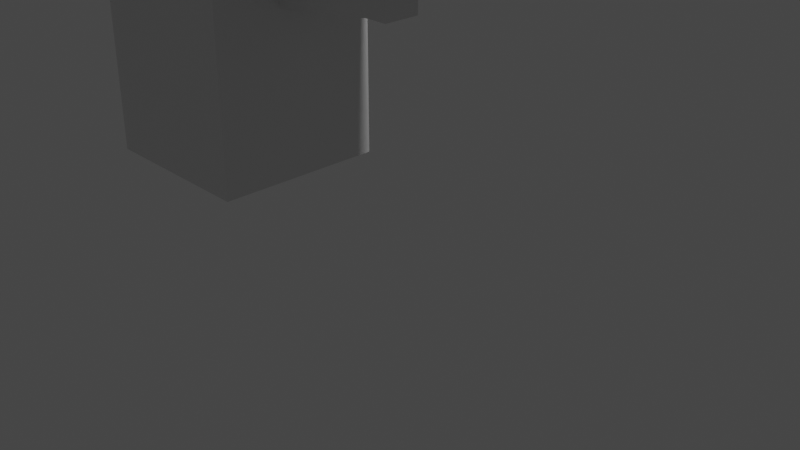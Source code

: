 # Source: gun.blend  (saved by Blender 2.93.20; exported with 4.5.12 LTS)
import bpy
from mathutils import Matrix  # noqa: F401  (used for matrix-valued properties, if any)

bpy.ops.wm.read_factory_settings(use_empty=True)
scene = bpy.context.scene
scene.name = 'Scene'

# ---- collections
col_collection = bpy.data.collections.new('Collection'); scene.collection.children.link(col_collection)

# ---- materials (node trees are filled in below, after node groups)
mat_material = bpy.data.materials.new('Material')
mat_material.alpha_threshold = 0.0
mat_material.use_transparent_shadow = False
mat_material.line_color = (0.0, 0.0, 0.0, 1.0)

# ---- material node trees
mat_material.use_nodes = True; mat_material.node_tree.nodes.clear()
_N = mat_material.node_tree.nodes; _L = mat_material.node_tree.links
n0 = _N.new('ShaderNodeOutputMaterial'); n0.name = 'Material Output'; n0.location = (300, 300)
n1 = _N.new('ShaderNodeBsdfPrincipled'); n1.name = 'Principled BSDF'; n1.location = (10, 300)
n1.distribution = 'GGX'
n1.subsurface_method = 'BURLEY'
n1.inputs[2].default_value = 0.4
n1.inputs[3].default_value = 1.45
n1.inputs[27].default_value = (0.0, 0.0, 0.0, 1.0)
n1.inputs[28].default_value = 1.0
_L.new(n1.outputs[0], n0.inputs[0])
n0.is_active_output = True

# ---- world
world_world = bpy.data.worlds.new('World'); scene.world = world_world
world_world.use_nodes = True; world_world.node_tree.nodes.clear()
_N = world_world.node_tree.nodes; _L = world_world.node_tree.links
n0 = _N.new('ShaderNodeOutputWorld'); n0.name = 'World Output'; n0.location = (300, 300)
n1 = _N.new('ShaderNodeBackground'); n1.name = 'Background'; n1.location = (10, 300)
n1.inputs[0].default_value = (0.05088, 0.05088, 0.05088, 1.0)
_L.new(n1.outputs[0], n0.inputs[0])
n0.is_active_output = True
world_world.color = (0.05088, 0.05088, 0.05088)
world_world.use_sun_shadow = False
world_world.sun_shadow_jitter_overblur = 0.0

# ---- cameras
cam_camera = bpy.data.cameras.new('Camera')
cam_camera.clip_end = 100.0
cam_camera.ortho_scale = 7.314

# ---- lights
light_light = bpy.data.lights.new('Light', 'POINT')
light_light.transmission_factor = 0.0
light_light.energy = 1000.0
light_light.shadow_soft_size = 0.1
light_light.shadow_maximum_resolution = 0.006
light_light.use_absolute_resolution = True

# ---- meshes
me_cube = bpy.data.meshes.new('Cube')
me_cube.from_pydata([(-3.57, 1.0, 3.765), (-3.57, 1.0, 5.765), (-3.57, -1.0, 3.765), (-3.57, -1.0, 5.765), (-1.57, 1.0, 3.765), (-1.57, 1.0, 5.765), (-1.57, -1.0, 3.765), (-1.57, -1.0, 5.765), (-3.57, -1.0, -0.02915), (-1.57, -1.0, -0.02915), (-3.57, 1.0, -0.02915), (-1.57, 1.0, -0.02915), (3.441, 1.0, 5.765), (3.441, -1.0, 5.765), (3.441, -1.0, 3.765), (3.441, 1.0, 3.765), (-1.57, 1.0, 1.892), (-3.57, 1.0, 1.892), (-3.57, -1.0, 1.892), (-1.57, -1.0, 1.892), (-1.57, -0.1951, 5.765), (-3.57, -0.1951, 3.765), (-1.57, -0.1951, 3.765), (-3.57, -0.1951, 5.765), (-3.57, -0.1951, -0.02915), (-1.57, -0.1951, -0.02915), (3.441, -0.1951, 5.765), (3.441, -0.1951, 3.765), (-3.57, -0.1951, 1.892), (-1.57, -0.1951, 1.892), (-1.57, 0.4024, 3.765), (-3.57, 0.4024, 5.765), (-1.57, 0.4024, -0.02915), (3.441, 0.4024, 3.765), (-1.57, 0.4024, 1.892), (-1.57, 0.4024, 5.765), (-3.57, 0.4024, 3.765), (-3.57, 0.4024, -0.02915), (3.441, 0.4024, 5.765), (-3.57, 0.4024, 1.892), (-3.57, 1.0, 2.829), (-1.57, -1.0, 2.829), (-1.57, 1.0, 2.829), (-3.57, -1.0, 2.829), (-1.57, -0.1951, 2.829), (-3.57, -0.1951, 2.829), (-1.57, 0.4024, 2.829), (-3.57, 0.4024, 2.829), (-0.3246, -0.1088, 2.693), (-0.3246, -0.1088, 2.027), (-0.3246, 0.3161, 2.027), (-0.3246, 0.3161, 2.693), (-0.07327, -0.1088, 2.693), (-0.07327, -0.1088, 2.027), (-0.07327, 0.3161, 2.027), (-0.07327, 0.3161, 2.693), (-0.3246, -0.1088, 3.714), (-0.3246, 0.3161, 3.714), (-0.07327, -0.1088, 3.714), (-0.07327, 0.3161, 3.714), (-0.3246, -0.1088, 4.49), (-0.3246, 0.3161, 4.49), (-0.07327, -0.1088, 4.49), (-0.07327, 0.3161, 4.49)], [], [(17, 16, 11, 10), (3, 2, 6, 7), (20, 7, 13, 26), (20, 23, 3, 7), (23, 21, 2, 3), (5, 4, 0, 1), (24, 25, 9, 8), (19, 18, 8, 9), (29, 19, 9, 25), (39, 17, 10, 37), (38, 33, 15, 12), (30, 4, 15, 33), (4, 5, 12, 15), (7, 6, 14, 13), (47, 40, 17, 39), (44, 41, 19, 29), (41, 43, 18, 19), (40, 42, 16, 17), (46, 44, 48, 51), (43, 45, 28, 18), (6, 22, 27, 14), (13, 14, 27, 26), (18, 28, 24, 8), (34, 29, 25, 32), (37, 32, 25, 24), (31, 36, 21, 23), (35, 31, 23, 20), (35, 20, 26, 38), (5, 35, 38, 12), (5, 1, 31, 35), (1, 0, 36, 31), (10, 11, 32, 37), (16, 34, 32, 11), (42, 46, 34, 16), (45, 47, 39, 28), (22, 30, 33, 27), (26, 27, 33, 38), (28, 39, 37, 24), (21, 36, 47, 45), (4, 30, 46, 42), (2, 21, 45, 43), (30, 22, 44, 46), (0, 4, 42, 40), (6, 2, 43, 41), (22, 6, 41, 44), (36, 0, 40, 47), (50, 51, 55, 54), (44, 29, 49, 48), (29, 34, 50, 49), (34, 46, 51, 50), (55, 52, 53, 54), (48, 49, 53, 52), (48, 52, 58, 56), (49, 50, 54, 53), (56, 58, 62, 60), (52, 55, 59, 58), (51, 48, 56, 57), (55, 51, 57, 59), (61, 60, 62, 63), (58, 59, 63, 62), (59, 57, 61, 63), (57, 56, 60, 61)])
_uv = me_cube.uv_layers.new(name='UVMap')
_uv.uv.foreach_set('vector', [0.625, 0.5, 0.625, 0.25, 0.625, 0.25, 0.625, 0.5, 0.375, 0.75, 0.625, 0.75, 0.625, 1.0, 0.375, 1.0, 0.125, 0.6494, 0.125, 0.75, 0.125, 0.75, 0.125, 0.6494, 0.125, 0.6494, 0.375, 0.6494, 0.375, 0.75, 0.125, 0.75, 0.375, 0.6494, 0.625, 0.6494, 0.625, 0.75, 0.375, 0.75, 0.375, 0.25, 0.625, 0.25, 0.625, 0.5, 0.375, 0.5, 0.625, 0.6494, 0.875, 0.6494, 0.875, 0.75, 0.625, 0.75, 0.625, 1.0, 0.625, 0.75, 0.625, 0.75, 0.625, 1.0, 0.625, 0.1006, 0.625, 0.0, 0.625, 0.0, 0.625, 0.1006, 0.625, 0.5747, 0.625, 0.5, 0.625, 0.5, 0.625, 0.5747, 0.375, 0.1753, 0.625, 0.1753, 0.625, 0.25, 0.375, 0.25, 0.625, 0.1753, 0.625, 0.25, 0.625, 0.25, 0.625, 0.1753, 0.625, 0.25, 0.375, 0.25, 0.375, 0.25, 0.625, 0.25, 0.375, 1.0, 0.625, 1.0, 0.625, 1.0, 0.375, 1.0, 0.625, 0.5747, 0.625, 0.5, 0.625, 0.5, 0.625, 0.5747, 0.625, 0.1006, 0.625, 0.0, 0.625, 0.0, 0.625, 0.1006, 0.625, 1.0, 0.625, 0.75, 0.625, 0.75, 0.625, 1.0, 0.625, 0.5, 0.625, 0.25, 0.625, 0.25, 0.625, 0.5, 0.625, 0.1753, 0.625, 0.1006, 0.625, 0.1006, 0.625, 0.1753, 0.625, 0.75, 0.625, 0.6494, 0.625, 0.6494, 0.625, 0.75, 0.625, 0.0, 0.625, 0.1006, 0.625, 0.1006, 0.625, 0.0, 0.375, 0.0, 0.625, 0.0, 0.625, 0.1006, 0.375, 0.1006, 0.625, 0.75, 0.625, 0.6494, 0.625, 0.6494, 0.625, 0.75, 0.625, 0.1753, 0.625, 0.1006, 0.625, 0.1006, 0.625, 0.1753, 0.625, 0.5747, 0.875, 0.5747, 0.875, 0.6494, 0.625, 0.6494, 0.375, 0.5747, 0.625, 0.5747, 0.625, 0.6494, 0.375, 0.6494, 0.125, 0.5747, 0.375, 0.5747, 0.375, 0.6494, 0.125, 0.6494, 0.125, 0.5747, 0.125, 0.6494, 0.125, 0.6494, 0.125, 0.5747, 0.125, 0.5, 0.125, 0.5747, 0.125, 0.5747, 0.125, 0.5, 0.125, 0.5, 0.375, 0.5, 0.375, 0.5747, 0.125, 0.5747, 0.375, 0.5, 0.625, 0.5, 0.625, 0.5747, 0.375, 0.5747, 0.625, 0.5, 0.875, 0.5, 0.875, 0.5747, 0.625, 0.5747, 0.625, 0.25, 0.625, 0.1753, 0.625, 0.1753, 0.625, 0.25, 0.625, 0.25, 0.625, 0.1753, 0.625, 0.1753, 0.625, 0.25, 0.625, 0.6494, 0.625, 0.5747, 0.625, 0.5747, 0.625, 0.6494, 0.625, 0.1006, 0.625, 0.1753, 0.625, 0.1753, 0.625, 0.1006, 0.375, 0.1006, 0.625, 0.1006, 0.625, 0.1753, 0.375, 0.1753, 0.625, 0.6494, 0.625, 0.5747, 0.625, 0.5747, 0.625, 0.6494, 0.625, 0.6494, 0.625, 0.5747, 0.625, 0.5747, 0.625, 0.6494, 0.625, 0.25, 0.625, 0.1753, 0.625, 0.1753, 0.625, 0.25, 0.625, 0.75, 0.625, 0.6494, 0.625, 0.6494, 0.625, 0.75, 0.625, 0.1753, 0.625, 0.1006, 0.625, 0.1006, 0.625, 0.1753, 0.625, 0.5, 0.625, 0.25, 0.625, 0.25, 0.625, 0.5, 0.625, 1.0, 0.625, 0.75, 0.625, 0.75, 0.625, 1.0, 0.625, 0.1006, 0.625, 0.0, 0.625, 0.0, 0.625, 0.1006, 0.625, 0.5747, 0.625, 0.5, 0.625, 0.5, 0.625, 0.5747, 0.625, 0.1753, 0.625, 0.1753, 0.625, 0.1753, 0.625, 0.1753, 0.625, 0.1006, 0.625, 0.1006, 0.625, 0.1006, 0.625, 0.1006, 0.625, 0.1006, 0.625, 0.1753, 0.625, 0.1753, 0.625, 0.1006, 0.625, 0.1753, 0.625, 0.1753, 0.625, 0.1753, 0.625, 0.1753, 0.625, 0.1753, 0.625, 0.1006, 0.625, 0.1006, 0.625, 0.1753, 0.625, 0.1006, 0.625, 0.1006, 0.625, 0.1006, 0.625, 0.1006, 0.625, 0.1006, 0.625, 0.1006, 0.625, 0.1006, 0.625, 0.1006, 0.625, 0.1006, 0.625, 0.1753, 0.625, 0.1753, 0.625, 0.1006, 0.625, 0.1006, 0.625, 0.1006, 0.625, 0.1006, 0.625, 0.1006, 0.625, 0.1006, 0.625, 0.1753, 0.625, 0.1753, 0.625, 0.1006, 0.625, 0.1753, 0.625, 0.1006, 0.625, 0.1006, 0.625, 0.1753, 0.625, 0.1753, 0.625, 0.1753, 0.625, 0.1753, 0.625, 0.1753, 0.625, 0.1753, 0.625, 0.1006, 0.625, 0.1006, 0.625, 0.1753, 0.625, 0.1006, 0.625, 0.1753, 0.625, 0.1753, 0.625, 0.1006, 0.625, 0.1753, 0.625, 0.1753, 0.625, 0.1753, 0.625, 0.1753, 0.625, 0.1753, 0.625, 0.1006, 0.625, 0.1006, 0.625, 0.1753])
me_cube.materials.append(mat_material)
me_cube.use_remesh_preserve_volume = False
me_cube.use_remesh_preserve_attributes = False
me_cube.use_mirror_vertex_groups = False
me_cube.update()

# ---- objects
ob_cube = bpy.data.objects.new('Cube', me_cube)
ob_light = bpy.data.objects.new('Light', light_light)
ob_camera = bpy.data.objects.new('Camera', cam_camera)

# ---- transforms, parenting, visibility, modifiers, constraints
ob_cube.location = (0.0, 0.0, 0.0)
ob_cube.lock_rotations_4d = False
ob_cube.empty_display_type = 'ARROWS'
ob_cube.lineart.crease_threshold = 0.0
ob_light.location = (4.076, 1.005, 5.904)
ob_light.rotation_euler = (0.6503, 0.05522, 1.866)
ob_light.lock_rotations_4d = False
ob_light.empty_display_type = 'ARROWS'
ob_light.color = (0.0, 0.0, 0.0, 0.0)
ob_light.lineart.crease_threshold = 0.0
ob_camera.location = (7.359, -6.926, 4.958)
ob_camera.rotation_euler = (1.109, 0.0, 0.8149)
ob_camera.lock_rotations_4d = False
ob_camera.empty_display_type = 'ARROWS'
ob_camera.color = (0.0, 0.0, 0.0, 0.0)
ob_camera.display_type = 'WIRE'
ob_camera.lineart.crease_threshold = 0.0

# ---- collection membership
col_collection.objects.link(ob_cube)
col_collection.objects.link(ob_light)
col_collection.objects.link(ob_camera)

# ---- scene / render settings (as saved in the file)
scene.camera = ob_camera
scene.frame_start = 1; scene.frame_end = 250; scene.frame_set(1)
scene.render.engine = 'BLENDER_EEVEE_NEXT'
scene.cycles.use_denoising = False
scene.cycles.samples = 128
scene.cycles.sampling_pattern = 'TABULATED_SOBOL'
scene.cycles.use_adaptive_sampling = False
scene.cycles.use_light_tree = False
scene.view_settings.view_transform = 'Filmic'
bpy.context.view_layer.update()
